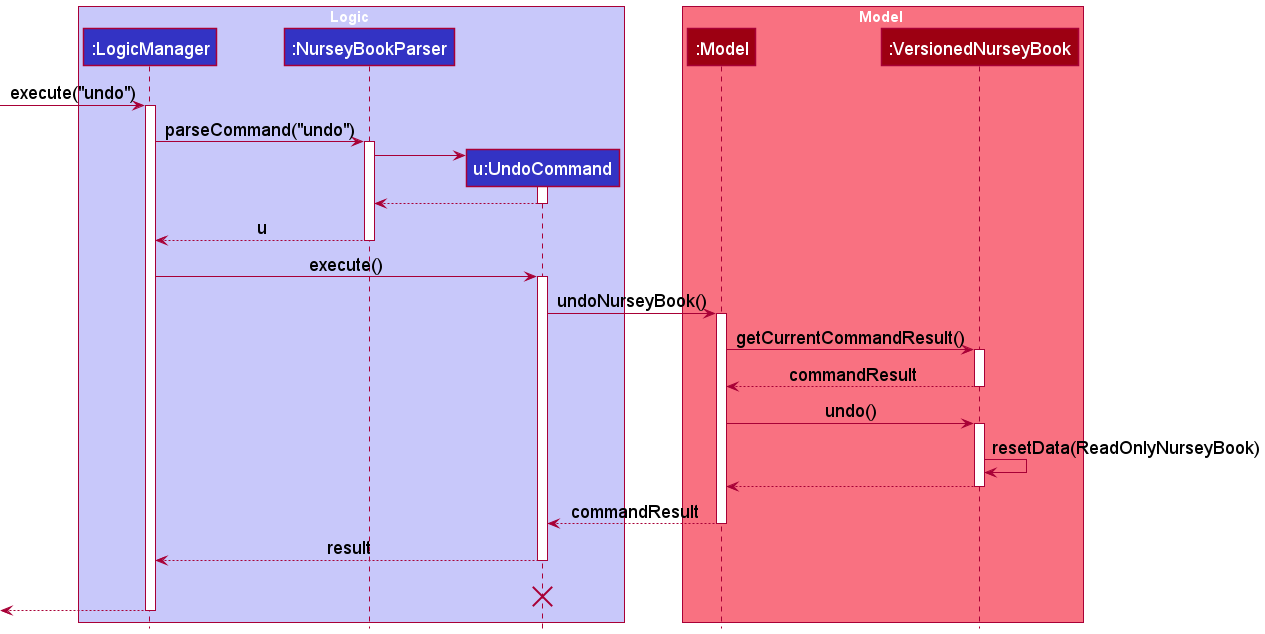

The diagram above was rendered by PlantUML. Its source (embedded in the PNG):
@startuml
!include style.puml

box Logic LOGIC_COLOR_T1
participant ":LogicManager" as LogicManager LOGIC_COLOR
participant ":NurseyBookParser" as NurseyBookParser LOGIC_COLOR
participant "u:UndoCommand" as UndoCommand LOGIC_COLOR
end box

box Model MODEL_COLOR_T1
participant ":Model" as Model MODEL_COLOR
participant ":VersionedNurseyBook" as VersionedNurseyBook MODEL_COLOR
end box
[-> LogicManager : execute("undo")
activate LogicManager

LogicManager -> NurseyBookParser : parseCommand("undo")
activate NurseyBookParser

create UndoCommand
NurseyBookParser -> UndoCommand
activate UndoCommand

UndoCommand --> NurseyBookParser
deactivate UndoCommand

NurseyBookParser --> LogicManager : u
deactivate NurseyBookParser

LogicManager -> UndoCommand : execute()
activate UndoCommand

UndoCommand -> Model : undoNurseyBook()
activate Model

Model -> VersionedNurseyBook : getCurrentCommandResult()
activate VersionedNurseyBook

VersionedNurseyBook --> Model : commandResult
deactivate VersionedNurseyBook

Model -> VersionedNurseyBook : undo()
activate VersionedNurseyBook

VersionedNurseyBook -> VersionedNurseyBook :resetData(ReadOnlyNurseyBook)
VersionedNurseyBook --> Model :
deactivate VersionedNurseyBook

Model --> UndoCommand : commandResult
deactivate Model

UndoCommand --> LogicManager : result
deactivate UndoCommand
UndoCommand -[hidden]-> LogicManager : result
destroy UndoCommand

[<--LogicManager
deactivate LogicManager
@enduml